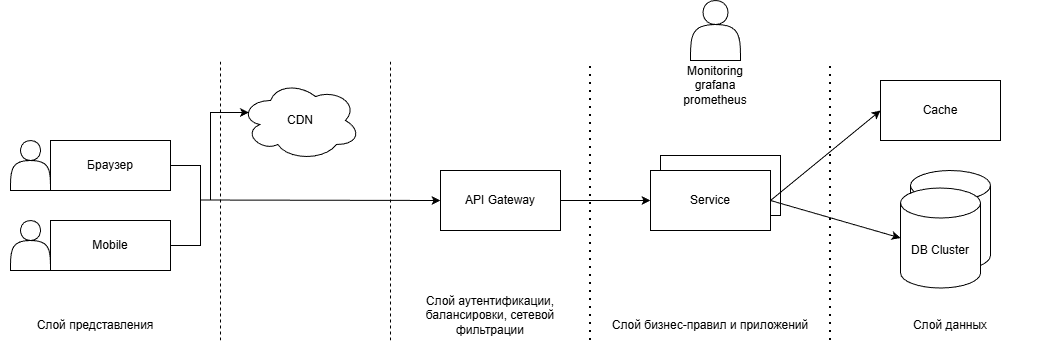

The diagram above was exported from draw.io. Its source (the exported page's mxGraphModel, read from the mxfile embedded in the PNG):
<mxGraphModel dx="2253" dy="761" grid="1" gridSize="10" guides="1" tooltips="1" connect="1" arrows="1" fold="1" page="1" pageScale="1" pageWidth="827" pageHeight="1169" math="0" shadow="0">
  <root>
    <mxCell id="0" />
    <mxCell id="1" parent="0" />
    <mxCell id="c0T7-CH4TuIgKIiWaPGj-32" value="" style="shape=cylinder3;whiteSpace=wrap;html=1;boundedLbl=1;backgroundOutline=1;size=15;" vertex="1" parent="1">
      <mxGeometry x="880" y="230" width="80" height="100" as="geometry" />
    </mxCell>
    <mxCell id="c0T7-CH4TuIgKIiWaPGj-1" value="" style="shape=actor;whiteSpace=wrap;html=1;" vertex="1" parent="1">
      <mxGeometry x="-20" y="200" width="40" height="50" as="geometry" />
    </mxCell>
    <mxCell id="c0T7-CH4TuIgKIiWaPGj-2" value="" style="shape=actor;whiteSpace=wrap;html=1;" vertex="1" parent="1">
      <mxGeometry x="-20" y="280" width="40" height="50" as="geometry" />
    </mxCell>
    <mxCell id="c0T7-CH4TuIgKIiWaPGj-3" value="Браузер" style="rounded=0;whiteSpace=wrap;html=1;" vertex="1" parent="1">
      <mxGeometry x="20" y="200" width="120" height="50" as="geometry" />
    </mxCell>
    <mxCell id="c0T7-CH4TuIgKIiWaPGj-4" value="Mobile" style="rounded=0;whiteSpace=wrap;html=1;" vertex="1" parent="1">
      <mxGeometry x="20" y="280" width="120" height="50" as="geometry" />
    </mxCell>
    <mxCell id="c0T7-CH4TuIgKIiWaPGj-5" value="" style="endArrow=none;dashed=1;html=1;rounded=0;" edge="1" parent="1">
      <mxGeometry width="50" height="50" relative="1" as="geometry">
        <mxPoint x="360" y="400" as="sourcePoint" />
        <mxPoint x="360" y="120" as="targetPoint" />
      </mxGeometry>
    </mxCell>
    <mxCell id="c0T7-CH4TuIgKIiWaPGj-6" value="" style="endArrow=classic;html=1;rounded=0;entryX=0;entryY=0.5;entryDx=0;entryDy=0;" edge="1" parent="1" target="c0T7-CH4TuIgKIiWaPGj-9">
      <mxGeometry width="50" height="50" relative="1" as="geometry">
        <mxPoint x="170" y="259.5" as="sourcePoint" />
        <mxPoint x="240" y="259.5" as="targetPoint" />
      </mxGeometry>
    </mxCell>
    <mxCell id="c0T7-CH4TuIgKIiWaPGj-7" value="" style="endArrow=none;html=1;rounded=0;exitX=1;exitY=0.5;exitDx=0;exitDy=0;" edge="1" parent="1" source="c0T7-CH4TuIgKIiWaPGj-4">
      <mxGeometry width="50" height="50" relative="1" as="geometry">
        <mxPoint x="250" y="420" as="sourcePoint" />
        <mxPoint x="170" y="260" as="targetPoint" />
        <Array as="points">
          <mxPoint x="170" y="305" />
        </Array>
      </mxGeometry>
    </mxCell>
    <mxCell id="c0T7-CH4TuIgKIiWaPGj-8" value="" style="endArrow=none;html=1;rounded=0;exitX=1;exitY=0.5;exitDx=0;exitDy=0;" edge="1" parent="1" source="c0T7-CH4TuIgKIiWaPGj-3">
      <mxGeometry width="50" height="50" relative="1" as="geometry">
        <mxPoint x="250" y="420" as="sourcePoint" />
        <mxPoint x="170" y="260" as="targetPoint" />
        <Array as="points">
          <mxPoint x="170" y="225" />
        </Array>
      </mxGeometry>
    </mxCell>
    <mxCell id="c0T7-CH4TuIgKIiWaPGj-9" value="API Gateway" style="rounded=0;whiteSpace=wrap;html=1;" vertex="1" parent="1">
      <mxGeometry x="410" y="230" width="120" height="60" as="geometry" />
    </mxCell>
    <mxCell id="c0T7-CH4TuIgKIiWaPGj-10" value="" style="endArrow=none;dashed=1;html=1;dashPattern=1 3;strokeWidth=2;rounded=0;" edge="1" parent="1">
      <mxGeometry width="50" height="50" relative="1" as="geometry">
        <mxPoint x="560" y="400" as="sourcePoint" />
        <mxPoint x="560" y="120" as="targetPoint" />
      </mxGeometry>
    </mxCell>
    <mxCell id="c0T7-CH4TuIgKIiWaPGj-11" value="Cache" style="rounded=0;whiteSpace=wrap;html=1;" vertex="1" parent="1">
      <mxGeometry x="850" y="140" width="120" height="60" as="geometry" />
    </mxCell>
    <mxCell id="c0T7-CH4TuIgKIiWaPGj-13" value="" style="endArrow=none;dashed=1;html=1;dashPattern=1 3;strokeWidth=2;rounded=0;" edge="1" parent="1">
      <mxGeometry width="50" height="50" relative="1" as="geometry">
        <mxPoint x="800" y="400" as="sourcePoint" />
        <mxPoint x="800" y="120" as="targetPoint" />
      </mxGeometry>
    </mxCell>
    <mxCell id="c0T7-CH4TuIgKIiWaPGj-14" value="DB Cluster" style="shape=cylinder3;whiteSpace=wrap;html=1;boundedLbl=1;backgroundOutline=1;size=15;" vertex="1" parent="1">
      <mxGeometry x="870" y="247.5" width="80" height="100" as="geometry" />
    </mxCell>
    <mxCell id="c0T7-CH4TuIgKIiWaPGj-15" value="" style="endArrow=classic;html=1;rounded=0;exitX=1;exitY=0.5;exitDx=0;exitDy=0;entryX=0;entryY=0.5;entryDx=0;entryDy=0;" edge="1" parent="1" source="c0T7-CH4TuIgKIiWaPGj-9" target="c0T7-CH4TuIgKIiWaPGj-12">
      <mxGeometry width="50" height="50" relative="1" as="geometry">
        <mxPoint x="390" y="320" as="sourcePoint" />
        <mxPoint x="590" y="210" as="targetPoint" />
      </mxGeometry>
    </mxCell>
    <mxCell id="c0T7-CH4TuIgKIiWaPGj-17" value="" style="group" vertex="1" connectable="0" parent="1">
      <mxGeometry x="620" y="215" width="130" height="75" as="geometry" />
    </mxCell>
    <mxCell id="c0T7-CH4TuIgKIiWaPGj-16" value="" style="rounded=0;whiteSpace=wrap;html=1;" vertex="1" parent="c0T7-CH4TuIgKIiWaPGj-17">
      <mxGeometry x="10" width="120" height="60" as="geometry" />
    </mxCell>
    <mxCell id="c0T7-CH4TuIgKIiWaPGj-12" value="Service" style="rounded=0;whiteSpace=wrap;html=1;" vertex="1" parent="c0T7-CH4TuIgKIiWaPGj-17">
      <mxGeometry y="15" width="120" height="60" as="geometry" />
    </mxCell>
    <mxCell id="c0T7-CH4TuIgKIiWaPGj-21" value="" style="endArrow=classic;html=1;rounded=0;exitX=1;exitY=0.5;exitDx=0;exitDy=0;entryX=0;entryY=0.5;entryDx=0;entryDy=0;entryPerimeter=0;" edge="1" parent="1" source="c0T7-CH4TuIgKIiWaPGj-12" target="c0T7-CH4TuIgKIiWaPGj-14">
      <mxGeometry width="50" height="50" relative="1" as="geometry">
        <mxPoint x="390" y="320" as="sourcePoint" />
        <mxPoint x="440" y="270" as="targetPoint" />
      </mxGeometry>
    </mxCell>
    <mxCell id="c0T7-CH4TuIgKIiWaPGj-22" value="Слой представления" style="text;html=1;whiteSpace=wrap;strokeColor=none;fillColor=none;align=center;verticalAlign=middle;rounded=0;" vertex="1" parent="1">
      <mxGeometry x="-30" y="370" width="190" height="30" as="geometry" />
    </mxCell>
    <mxCell id="c0T7-CH4TuIgKIiWaPGj-23" value="Слой аутентификации, балансировки, сетевой фильтрации" style="text;html=1;whiteSpace=wrap;strokeColor=none;fillColor=none;align=center;verticalAlign=middle;rounded=0;" vertex="1" parent="1">
      <mxGeometry x="360" y="360" width="200" height="30" as="geometry" />
    </mxCell>
    <mxCell id="c0T7-CH4TuIgKIiWaPGj-24" value="Слой бизнес-правил и приложений" style="text;html=1;whiteSpace=wrap;strokeColor=none;fillColor=none;align=center;verticalAlign=middle;rounded=0;" vertex="1" parent="1">
      <mxGeometry x="580" y="370" width="200" height="30" as="geometry" />
    </mxCell>
    <mxCell id="c0T7-CH4TuIgKIiWaPGj-25" value="Слой данных" style="text;html=1;whiteSpace=wrap;strokeColor=none;fillColor=none;align=center;verticalAlign=middle;rounded=0;" vertex="1" parent="1">
      <mxGeometry x="820" y="370" width="200" height="30" as="geometry" />
    </mxCell>
    <mxCell id="c0T7-CH4TuIgKIiWaPGj-27" value="" style="endArrow=classic;html=1;rounded=0;exitX=1;exitY=0.5;exitDx=0;exitDy=0;entryX=0;entryY=0.5;entryDx=0;entryDy=0;" edge="1" parent="1" source="c0T7-CH4TuIgKIiWaPGj-12" target="c0T7-CH4TuIgKIiWaPGj-11">
      <mxGeometry width="50" height="50" relative="1" as="geometry">
        <mxPoint x="430" y="320" as="sourcePoint" />
        <mxPoint x="480" y="270" as="targetPoint" />
      </mxGeometry>
    </mxCell>
    <mxCell id="c0T7-CH4TuIgKIiWaPGj-29" value="CDN" style="ellipse;shape=cloud;whiteSpace=wrap;html=1;" vertex="1" parent="1">
      <mxGeometry x="210" y="140" width="120" height="80" as="geometry" />
    </mxCell>
    <mxCell id="c0T7-CH4TuIgKIiWaPGj-30" value="" style="endArrow=none;dashed=1;html=1;rounded=0;" edge="1" parent="1">
      <mxGeometry width="50" height="50" relative="1" as="geometry">
        <mxPoint x="190" y="400" as="sourcePoint" />
        <mxPoint x="190" y="120" as="targetPoint" />
      </mxGeometry>
    </mxCell>
    <mxCell id="c0T7-CH4TuIgKIiWaPGj-31" value="" style="endArrow=classic;html=1;rounded=0;entryX=0.07;entryY=0.4;entryDx=0;entryDy=0;entryPerimeter=0;" edge="1" parent="1" target="c0T7-CH4TuIgKIiWaPGj-29">
      <mxGeometry width="50" height="50" relative="1" as="geometry">
        <mxPoint x="180" y="260" as="sourcePoint" />
        <mxPoint x="480" y="270" as="targetPoint" />
        <Array as="points">
          <mxPoint x="180" y="172" />
        </Array>
      </mxGeometry>
    </mxCell>
    <mxCell id="c0T7-CH4TuIgKIiWaPGj-33" value="" style="shape=actor;whiteSpace=wrap;html=1;" vertex="1" parent="1">
      <mxGeometry x="660" y="60" width="50" height="60" as="geometry" />
    </mxCell>
    <mxCell id="c0T7-CH4TuIgKIiWaPGj-34" value="Monitoring grafana prometheus" style="text;html=1;whiteSpace=wrap;strokeColor=none;fillColor=none;align=center;verticalAlign=middle;rounded=0;" vertex="1" parent="1">
      <mxGeometry x="655" y="130" width="60" height="30" as="geometry" />
    </mxCell>
  </root>
</mxGraphModel>